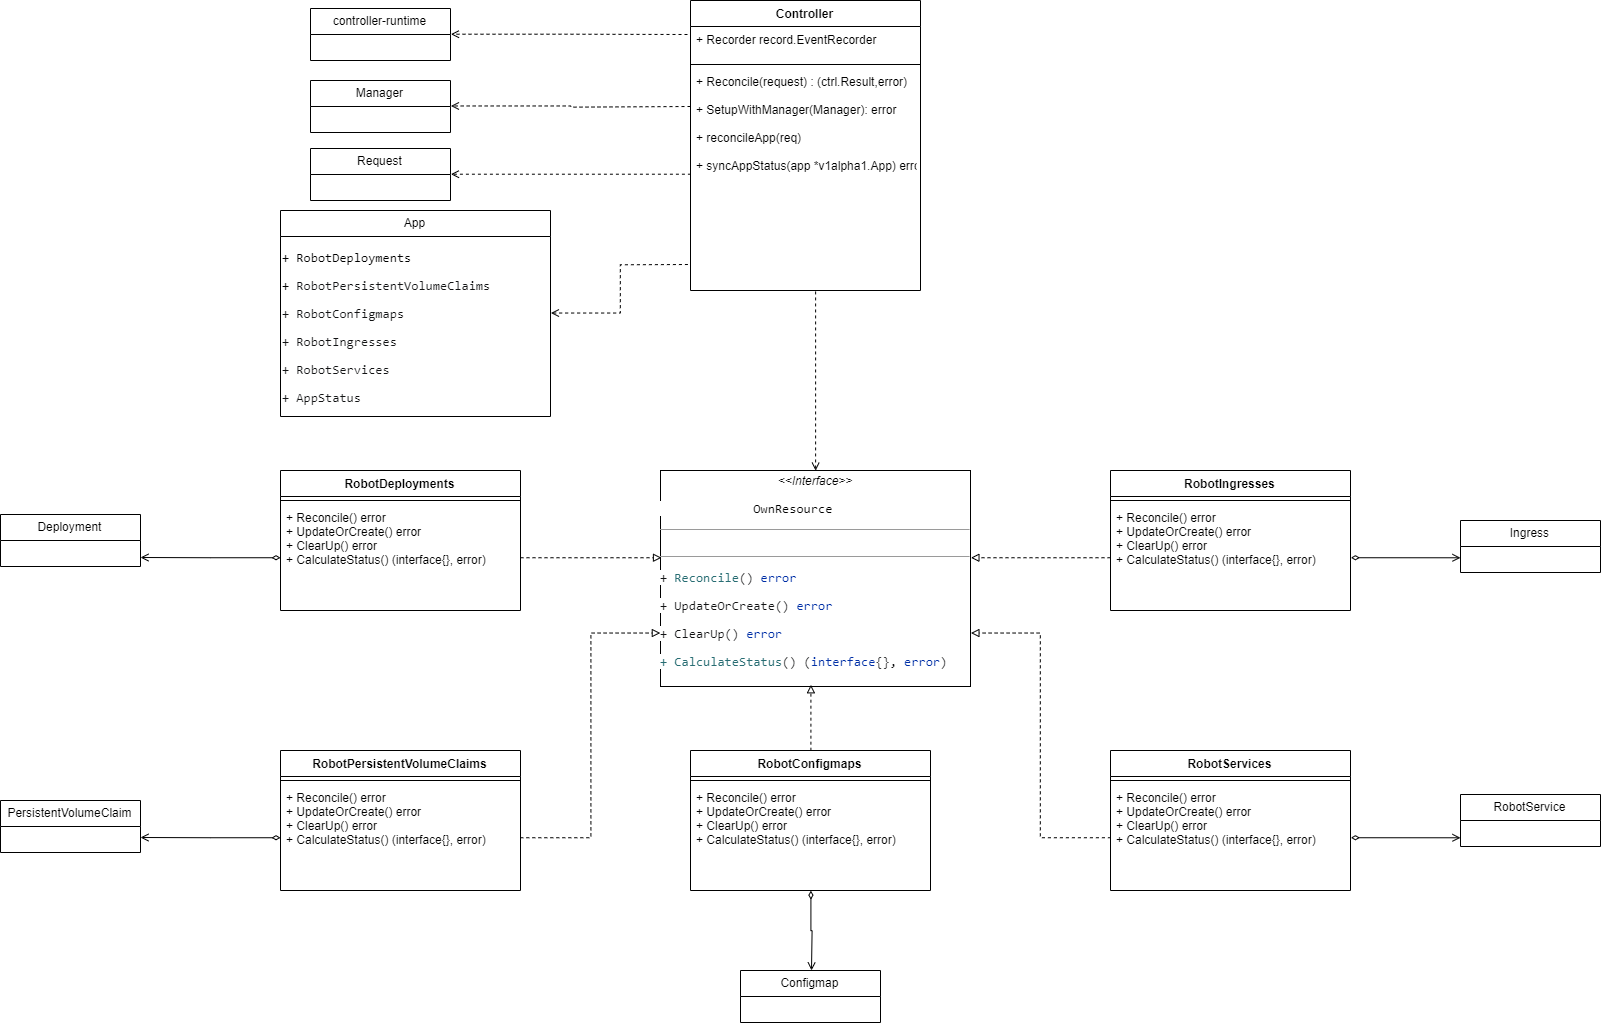

The diagram above was exported from draw.io. Its source (the exported page's mxGraphModel, read from the mxfile embedded in the PNG):
<mxGraphModel dx="3139" dy="1311" grid="1" gridSize="10" guides="1" tooltips="1" connect="1" arrows="1" fold="1" page="1" pageScale="1" pageWidth="827" pageHeight="1169" math="0" shadow="0">
  <root>
    <mxCell id="0" />
    <mxCell id="1" parent="0" />
    <mxCell id="ssbB4SzMlHM-vfrWjAUU-6" value="Controller" style="swimlane;fontStyle=1;align=center;verticalAlign=top;childLayout=stackLayout;horizontal=1;startSize=26;horizontalStack=0;resizeParent=1;resizeParentMax=0;resizeLast=0;collapsible=1;marginBottom=0;" vertex="1" parent="1">
      <mxGeometry x="430" y="60" width="230" height="290" as="geometry" />
    </mxCell>
    <mxCell id="ssbB4SzMlHM-vfrWjAUU-7" value="+ Recorder record.EventRecorder&#10;" style="text;strokeColor=none;fillColor=none;align=left;verticalAlign=top;spacingLeft=4;spacingRight=4;overflow=hidden;rotatable=0;points=[[0,0.5],[1,0.5]];portConstraint=eastwest;" vertex="1" parent="ssbB4SzMlHM-vfrWjAUU-6">
      <mxGeometry y="26" width="230" height="34" as="geometry" />
    </mxCell>
    <mxCell id="ssbB4SzMlHM-vfrWjAUU-8" value="" style="line;strokeWidth=1;fillColor=none;align=left;verticalAlign=middle;spacingTop=-1;spacingLeft=3;spacingRight=3;rotatable=0;labelPosition=right;points=[];portConstraint=eastwest;" vertex="1" parent="ssbB4SzMlHM-vfrWjAUU-6">
      <mxGeometry y="60" width="230" height="8" as="geometry" />
    </mxCell>
    <mxCell id="ssbB4SzMlHM-vfrWjAUU-9" value="+ Reconcile(request) : (ctrl.Result,error)&#10;&#10;+ SetupWithManager(Manager): error&#10;&#10;+ reconcileApp(req)&#10;&#10;+ syncAppStatus(app *v1alpha1.App) error&#10; " style="text;strokeColor=none;fillColor=none;align=left;verticalAlign=top;spacingLeft=4;spacingRight=4;overflow=hidden;rotatable=0;points=[[0,0.5],[1,0.5]];portConstraint=eastwest;" vertex="1" parent="ssbB4SzMlHM-vfrWjAUU-6">
      <mxGeometry y="68" width="230" height="222" as="geometry" />
    </mxCell>
    <mxCell id="ssbB4SzMlHM-vfrWjAUU-10" value="controller-runtime" style="swimlane;fontStyle=0;childLayout=stackLayout;horizontal=1;startSize=26;fillColor=none;horizontalStack=0;resizeParent=1;resizeParentMax=0;resizeLast=0;collapsible=1;marginBottom=0;" vertex="1" parent="1">
      <mxGeometry x="50" y="68" width="140" height="52" as="geometry" />
    </mxCell>
    <mxCell id="ssbB4SzMlHM-vfrWjAUU-15" style="edgeStyle=orthogonalEdgeStyle;rounded=0;orthogonalLoop=1;jettySize=auto;html=1;entryX=1;entryY=0.5;entryDx=0;entryDy=0;dashed=1;endArrow=open;endFill=0;" edge="1" parent="1" target="ssbB4SzMlHM-vfrWjAUU-10">
      <mxGeometry relative="1" as="geometry">
        <mxPoint x="427" y="94" as="sourcePoint" />
      </mxGeometry>
    </mxCell>
    <mxCell id="ssbB4SzMlHM-vfrWjAUU-16" value="Manager" style="swimlane;fontStyle=0;childLayout=stackLayout;horizontal=1;startSize=26;fillColor=none;horizontalStack=0;resizeParent=1;resizeParentMax=0;resizeLast=0;collapsible=1;marginBottom=0;" vertex="1" parent="1">
      <mxGeometry x="50" y="140" width="140" height="52" as="geometry" />
    </mxCell>
    <mxCell id="ssbB4SzMlHM-vfrWjAUU-18" style="edgeStyle=orthogonalEdgeStyle;rounded=0;orthogonalLoop=1;jettySize=auto;html=1;entryX=1;entryY=0.5;entryDx=0;entryDy=0;dashed=1;endArrow=open;endFill=0;" edge="1" parent="1" target="ssbB4SzMlHM-vfrWjAUU-16">
      <mxGeometry relative="1" as="geometry">
        <mxPoint x="430" y="166" as="sourcePoint" />
      </mxGeometry>
    </mxCell>
    <mxCell id="ssbB4SzMlHM-vfrWjAUU-20" value="Request" style="swimlane;fontStyle=0;childLayout=stackLayout;horizontal=1;startSize=26;fillColor=none;horizontalStack=0;resizeParent=1;resizeParentMax=0;resizeLast=0;collapsible=1;marginBottom=0;" vertex="1" parent="1">
      <mxGeometry x="50" y="208" width="140" height="52" as="geometry" />
    </mxCell>
    <mxCell id="ssbB4SzMlHM-vfrWjAUU-21" style="edgeStyle=orthogonalEdgeStyle;rounded=0;orthogonalLoop=1;jettySize=auto;html=1;exitX=0;exitY=0.477;exitDx=0;exitDy=0;entryX=1;entryY=0.5;entryDx=0;entryDy=0;exitPerimeter=0;dashed=1;endArrow=open;endFill=0;" edge="1" parent="1" source="ssbB4SzMlHM-vfrWjAUU-9" target="ssbB4SzMlHM-vfrWjAUU-20">
      <mxGeometry relative="1" as="geometry" />
    </mxCell>
    <mxCell id="ssbB4SzMlHM-vfrWjAUU-23" value="RobotDeployments" style="swimlane;fontStyle=1;align=center;verticalAlign=top;childLayout=stackLayout;horizontal=1;startSize=26;horizontalStack=0;resizeParent=1;resizeParentMax=0;resizeLast=0;collapsible=1;marginBottom=0;" vertex="1" parent="1">
      <mxGeometry x="20" y="530" width="240" height="140" as="geometry" />
    </mxCell>
    <mxCell id="ssbB4SzMlHM-vfrWjAUU-25" value="" style="line;strokeWidth=1;fillColor=none;align=left;verticalAlign=middle;spacingTop=-1;spacingLeft=3;spacingRight=3;rotatable=0;labelPosition=right;points=[];portConstraint=eastwest;" vertex="1" parent="ssbB4SzMlHM-vfrWjAUU-23">
      <mxGeometry y="26" width="240" height="8" as="geometry" />
    </mxCell>
    <mxCell id="ssbB4SzMlHM-vfrWjAUU-26" value="+ Reconcile() error&#10;+ UpdateOrCreate() error&#10;+ ClearUp() error&#10;+ CalculateStatus() (interface{}, error)" style="text;strokeColor=none;fillColor=none;align=left;verticalAlign=top;spacingLeft=4;spacingRight=4;overflow=hidden;rotatable=0;points=[[0,0.5],[1,0.5]];portConstraint=eastwest;" vertex="1" parent="ssbB4SzMlHM-vfrWjAUU-23">
      <mxGeometry y="34" width="240" height="106" as="geometry" />
    </mxCell>
    <mxCell id="ssbB4SzMlHM-vfrWjAUU-85" style="edgeStyle=orthogonalEdgeStyle;rounded=0;orthogonalLoop=1;jettySize=auto;html=1;exitX=0.5;exitY=0;exitDx=0;exitDy=0;entryX=0.546;entryY=0.999;entryDx=0;entryDy=0;entryPerimeter=0;startArrow=open;startFill=0;endArrow=none;endFill=0;dashed=1;" edge="1" parent="1" source="ssbB4SzMlHM-vfrWjAUU-51" target="ssbB4SzMlHM-vfrWjAUU-9">
      <mxGeometry relative="1" as="geometry" />
    </mxCell>
    <mxCell id="ssbB4SzMlHM-vfrWjAUU-51" value="&lt;p style=&quot;margin: 0px ; margin-top: 4px ; text-align: center&quot;&gt;&lt;i&gt;&amp;lt;&amp;lt;Interface&amp;gt;&amp;gt;&lt;/i&gt;&lt;br&gt;&lt;/p&gt;&lt;pre style=&quot;font-size: 9.8pt ; background-color: rgb(255 , 255 , 255) ; color: rgb(18 , 19 , 20) ; font-family: &amp;#34;consolas&amp;#34;&quot;&gt;&lt;span style=&quot;color: rgb(0 , 0 , 0)&quot;&gt;             OwnResource&lt;/span&gt;&lt;/pre&gt;&lt;hr size=&quot;1&quot;&gt;&lt;p style=&quot;margin: 0px ; margin-left: 4px&quot;&gt;&lt;br&gt;&lt;/p&gt;&lt;hr size=&quot;1&quot;&gt;&lt;pre style=&quot;font-size: 9.8pt ; background-color: rgb(255 , 255 , 255) ; color: rgb(18 , 19 , 20) ; font-family: &amp;#34;consolas&amp;#34;&quot;&gt;+&amp;nbsp;&lt;span style=&quot;font-size: 9.8pt ; white-space: nowrap ; color: rgb(40 , 109 , 115)&quot;&gt;Reconcile&lt;/span&gt;&lt;span style=&quot;font-size: 9.8pt ; white-space: nowrap&quot;&gt;()&amp;nbsp;&lt;/span&gt;&lt;span style=&quot;font-size: 9.8pt ; white-space: nowrap ; color: rgb(0 , 47 , 166)&quot;&gt;error&lt;/span&gt;&lt;/pre&gt;&lt;pre style=&quot;font-size: 9.8pt ; background-color: rgb(255 , 255 , 255) ; color: rgb(18 , 19 , 20) ; font-family: &amp;#34;consolas&amp;#34;&quot;&gt;+ UpdateOrCreate&lt;span style=&quot;font-size: 9.8pt ; white-space: nowrap&quot;&gt;()&amp;nbsp;&lt;/span&gt;&lt;span style=&quot;font-size: 9.8pt ; white-space: nowrap ; color: rgb(0 , 47 , 166)&quot;&gt;error&lt;/span&gt;&lt;/pre&gt;&lt;pre style=&quot;font-size: 9.8pt ; background-color: rgb(255 , 255 , 255) ; color: rgb(18 , 19 , 20) ; font-family: &amp;#34;consolas&amp;#34;&quot;&gt;+ ClearUp&lt;span style=&quot;font-size: 9.8pt ; white-space: nowrap&quot;&gt;()&amp;nbsp;&lt;/span&gt;&lt;span style=&quot;font-size: 9.8pt ; white-space: nowrap ; color: rgb(0 , 47 , 166)&quot;&gt;error&lt;/span&gt;&lt;/pre&gt;&lt;pre style=&quot;font-size: 9.8pt ; background-color: rgb(255 , 255 , 255) ; color: rgb(18 , 19 , 20) ; font-family: &amp;#34;consolas&amp;#34;&quot;&gt;&lt;span style=&quot;color: rgb(40 , 109 , 115)&quot;&gt;+ CalculateStatus&lt;/span&gt;() (&lt;span style=&quot;color: rgb(0 , 47 , 166)&quot;&gt;interface&lt;/span&gt;{}, &lt;span style=&quot;color: rgb(0 , 47 , 166)&quot;&gt;error&lt;/span&gt;)&lt;/pre&gt;" style="verticalAlign=top;align=left;overflow=fill;fontSize=12;fontFamily=Helvetica;html=1;" vertex="1" parent="1">
      <mxGeometry x="400" y="530" width="310" height="216" as="geometry" />
    </mxCell>
    <mxCell id="ssbB4SzMlHM-vfrWjAUU-52" value="RobotPersistentVolumeClaims" style="swimlane;fontStyle=1;align=center;verticalAlign=top;childLayout=stackLayout;horizontal=1;startSize=26;horizontalStack=0;resizeParent=1;resizeParentMax=0;resizeLast=0;collapsible=1;marginBottom=0;" vertex="1" parent="1">
      <mxGeometry x="20" y="810" width="240" height="140" as="geometry" />
    </mxCell>
    <mxCell id="ssbB4SzMlHM-vfrWjAUU-53" value="" style="line;strokeWidth=1;fillColor=none;align=left;verticalAlign=middle;spacingTop=-1;spacingLeft=3;spacingRight=3;rotatable=0;labelPosition=right;points=[];portConstraint=eastwest;" vertex="1" parent="ssbB4SzMlHM-vfrWjAUU-52">
      <mxGeometry y="26" width="240" height="8" as="geometry" />
    </mxCell>
    <mxCell id="ssbB4SzMlHM-vfrWjAUU-54" value="+ Reconcile() error&#10;+ UpdateOrCreate() error&#10;+ ClearUp() error&#10;+ CalculateStatus() (interface{}, error)" style="text;strokeColor=none;fillColor=none;align=left;verticalAlign=top;spacingLeft=4;spacingRight=4;overflow=hidden;rotatable=0;points=[[0,0.5],[1,0.5]];portConstraint=eastwest;" vertex="1" parent="ssbB4SzMlHM-vfrWjAUU-52">
      <mxGeometry y="34" width="240" height="106" as="geometry" />
    </mxCell>
    <mxCell id="ssbB4SzMlHM-vfrWjAUU-68" style="edgeStyle=orthogonalEdgeStyle;rounded=0;orthogonalLoop=1;jettySize=auto;html=1;exitX=0.5;exitY=0;exitDx=0;exitDy=0;entryX=0.484;entryY=0.994;entryDx=0;entryDy=0;entryPerimeter=0;endArrow=block;endFill=0;dashed=1;" edge="1" parent="1" source="ssbB4SzMlHM-vfrWjAUU-55" target="ssbB4SzMlHM-vfrWjAUU-51">
      <mxGeometry relative="1" as="geometry" />
    </mxCell>
    <mxCell id="ssbB4SzMlHM-vfrWjAUU-55" value="RobotConfigmaps" style="swimlane;fontStyle=1;align=center;verticalAlign=top;childLayout=stackLayout;horizontal=1;startSize=26;horizontalStack=0;resizeParent=1;resizeParentMax=0;resizeLast=0;collapsible=1;marginBottom=0;" vertex="1" parent="1">
      <mxGeometry x="430" y="810" width="240" height="140" as="geometry" />
    </mxCell>
    <mxCell id="ssbB4SzMlHM-vfrWjAUU-56" value="" style="line;strokeWidth=1;fillColor=none;align=left;verticalAlign=middle;spacingTop=-1;spacingLeft=3;spacingRight=3;rotatable=0;labelPosition=right;points=[];portConstraint=eastwest;" vertex="1" parent="ssbB4SzMlHM-vfrWjAUU-55">
      <mxGeometry y="26" width="240" height="8" as="geometry" />
    </mxCell>
    <mxCell id="ssbB4SzMlHM-vfrWjAUU-57" value="+ Reconcile() error&#10;+ UpdateOrCreate() error&#10;+ ClearUp() error&#10;+ CalculateStatus() (interface{}, error)" style="text;strokeColor=none;fillColor=none;align=left;verticalAlign=top;spacingLeft=4;spacingRight=4;overflow=hidden;rotatable=0;points=[[0,0.5],[1,0.5]];portConstraint=eastwest;" vertex="1" parent="ssbB4SzMlHM-vfrWjAUU-55">
      <mxGeometry y="34" width="240" height="106" as="geometry" />
    </mxCell>
    <mxCell id="ssbB4SzMlHM-vfrWjAUU-58" value="RobotIngresses" style="swimlane;fontStyle=1;align=center;verticalAlign=top;childLayout=stackLayout;horizontal=1;startSize=26;horizontalStack=0;resizeParent=1;resizeParentMax=0;resizeLast=0;collapsible=1;marginBottom=0;" vertex="1" parent="1">
      <mxGeometry x="850" y="530" width="240" height="140" as="geometry" />
    </mxCell>
    <mxCell id="ssbB4SzMlHM-vfrWjAUU-59" value="" style="line;strokeWidth=1;fillColor=none;align=left;verticalAlign=middle;spacingTop=-1;spacingLeft=3;spacingRight=3;rotatable=0;labelPosition=right;points=[];portConstraint=eastwest;" vertex="1" parent="ssbB4SzMlHM-vfrWjAUU-58">
      <mxGeometry y="26" width="240" height="8" as="geometry" />
    </mxCell>
    <mxCell id="ssbB4SzMlHM-vfrWjAUU-60" value="+ Reconcile() error&#10;+ UpdateOrCreate() error&#10;+ ClearUp() error&#10;+ CalculateStatus() (interface{}, error)" style="text;strokeColor=none;fillColor=none;align=left;verticalAlign=top;spacingLeft=4;spacingRight=4;overflow=hidden;rotatable=0;points=[[0,0.5],[1,0.5]];portConstraint=eastwest;" vertex="1" parent="ssbB4SzMlHM-vfrWjAUU-58">
      <mxGeometry y="34" width="240" height="106" as="geometry" />
    </mxCell>
    <mxCell id="ssbB4SzMlHM-vfrWjAUU-61" value="RobotServices" style="swimlane;fontStyle=1;align=center;verticalAlign=top;childLayout=stackLayout;horizontal=1;startSize=26;horizontalStack=0;resizeParent=1;resizeParentMax=0;resizeLast=0;collapsible=1;marginBottom=0;" vertex="1" parent="1">
      <mxGeometry x="850" y="810" width="240" height="140" as="geometry" />
    </mxCell>
    <mxCell id="ssbB4SzMlHM-vfrWjAUU-62" value="" style="line;strokeWidth=1;fillColor=none;align=left;verticalAlign=middle;spacingTop=-1;spacingLeft=3;spacingRight=3;rotatable=0;labelPosition=right;points=[];portConstraint=eastwest;" vertex="1" parent="ssbB4SzMlHM-vfrWjAUU-61">
      <mxGeometry y="26" width="240" height="8" as="geometry" />
    </mxCell>
    <mxCell id="ssbB4SzMlHM-vfrWjAUU-63" value="+ Reconcile() error&#10;+ UpdateOrCreate() error&#10;+ ClearUp() error&#10;+ CalculateStatus() (interface{}, error)" style="text;strokeColor=none;fillColor=none;align=left;verticalAlign=top;spacingLeft=4;spacingRight=4;overflow=hidden;rotatable=0;points=[[0,0.5],[1,0.5]];portConstraint=eastwest;" vertex="1" parent="ssbB4SzMlHM-vfrWjAUU-61">
      <mxGeometry y="34" width="240" height="106" as="geometry" />
    </mxCell>
    <mxCell id="ssbB4SzMlHM-vfrWjAUU-64" style="edgeStyle=orthogonalEdgeStyle;rounded=0;orthogonalLoop=1;jettySize=auto;html=1;endArrow=block;endFill=0;entryX=0.003;entryY=0.404;entryDx=0;entryDy=0;entryPerimeter=0;dashed=1;" edge="1" parent="1" source="ssbB4SzMlHM-vfrWjAUU-26" target="ssbB4SzMlHM-vfrWjAUU-51">
      <mxGeometry relative="1" as="geometry" />
    </mxCell>
    <mxCell id="ssbB4SzMlHM-vfrWjAUU-65" style="edgeStyle=orthogonalEdgeStyle;rounded=0;orthogonalLoop=1;jettySize=auto;html=1;exitX=1;exitY=0.5;exitDx=0;exitDy=0;entryX=0;entryY=0.75;entryDx=0;entryDy=0;endArrow=block;endFill=0;dashed=1;" edge="1" parent="1" source="ssbB4SzMlHM-vfrWjAUU-54" target="ssbB4SzMlHM-vfrWjAUU-51">
      <mxGeometry relative="1" as="geometry" />
    </mxCell>
    <mxCell id="ssbB4SzMlHM-vfrWjAUU-69" style="edgeStyle=orthogonalEdgeStyle;rounded=0;orthogonalLoop=1;jettySize=auto;html=1;entryX=1;entryY=0.403;entryDx=0;entryDy=0;entryPerimeter=0;endArrow=block;endFill=0;dashed=1;" edge="1" parent="1" source="ssbB4SzMlHM-vfrWjAUU-60" target="ssbB4SzMlHM-vfrWjAUU-51">
      <mxGeometry relative="1" as="geometry" />
    </mxCell>
    <mxCell id="ssbB4SzMlHM-vfrWjAUU-70" style="edgeStyle=orthogonalEdgeStyle;rounded=0;orthogonalLoop=1;jettySize=auto;html=1;exitX=0;exitY=0.5;exitDx=0;exitDy=0;entryX=1;entryY=0.75;entryDx=0;entryDy=0;endArrow=block;endFill=0;dashed=1;" edge="1" parent="1" source="ssbB4SzMlHM-vfrWjAUU-63" target="ssbB4SzMlHM-vfrWjAUU-51">
      <mxGeometry relative="1" as="geometry" />
    </mxCell>
    <mxCell id="ssbB4SzMlHM-vfrWjAUU-71" value="Deployment" style="swimlane;fontStyle=0;childLayout=stackLayout;horizontal=1;startSize=26;fillColor=none;horizontalStack=0;resizeParent=1;resizeParentMax=0;resizeLast=0;collapsible=1;marginBottom=0;" vertex="1" parent="1">
      <mxGeometry x="-260" y="574" width="140" height="52" as="geometry" />
    </mxCell>
    <mxCell id="ssbB4SzMlHM-vfrWjAUU-72" value="PersistentVolumeClaim" style="swimlane;fontStyle=0;childLayout=stackLayout;horizontal=1;startSize=26;fillColor=none;horizontalStack=0;resizeParent=1;resizeParentMax=0;resizeLast=0;collapsible=1;marginBottom=0;" vertex="1" parent="1">
      <mxGeometry x="-260" y="860" width="140" height="52" as="geometry" />
    </mxCell>
    <mxCell id="ssbB4SzMlHM-vfrWjAUU-73" value="Configmap" style="swimlane;fontStyle=0;childLayout=stackLayout;horizontal=1;startSize=26;fillColor=none;horizontalStack=0;resizeParent=1;resizeParentMax=0;resizeLast=0;collapsible=1;marginBottom=0;" vertex="1" parent="1">
      <mxGeometry x="480" y="1030" width="140" height="52" as="geometry" />
    </mxCell>
    <mxCell id="ssbB4SzMlHM-vfrWjAUU-74" value="RobotService" style="swimlane;fontStyle=0;childLayout=stackLayout;horizontal=1;startSize=26;fillColor=none;horizontalStack=0;resizeParent=1;resizeParentMax=0;resizeLast=0;collapsible=1;marginBottom=0;" vertex="1" parent="1">
      <mxGeometry x="1200" y="854" width="140" height="52" as="geometry" />
    </mxCell>
    <mxCell id="ssbB4SzMlHM-vfrWjAUU-75" value="Ingress" style="swimlane;fontStyle=0;childLayout=stackLayout;horizontal=1;startSize=26;fillColor=none;horizontalStack=0;resizeParent=1;resizeParentMax=0;resizeLast=0;collapsible=1;marginBottom=0;" vertex="1" parent="1">
      <mxGeometry x="1200" y="580" width="140" height="52" as="geometry" />
    </mxCell>
    <mxCell id="ssbB4SzMlHM-vfrWjAUU-76" style="edgeStyle=orthogonalEdgeStyle;rounded=0;orthogonalLoop=1;jettySize=auto;html=1;exitX=1;exitY=0.5;exitDx=0;exitDy=0;endArrow=open;endFill=0;startArrow=diamondThin;startFill=0;" edge="1" parent="1" source="ssbB4SzMlHM-vfrWjAUU-60">
      <mxGeometry relative="1" as="geometry">
        <mxPoint x="1200" y="617.2857142857142" as="targetPoint" />
      </mxGeometry>
    </mxCell>
    <mxCell id="ssbB4SzMlHM-vfrWjAUU-77" style="edgeStyle=orthogonalEdgeStyle;rounded=0;orthogonalLoop=1;jettySize=auto;html=1;exitX=1;exitY=0.5;exitDx=0;exitDy=0;startArrow=diamondThin;startFill=0;endArrow=open;endFill=0;" edge="1" parent="1" source="ssbB4SzMlHM-vfrWjAUU-63">
      <mxGeometry relative="1" as="geometry">
        <mxPoint x="1200" y="897.2857142857142" as="targetPoint" />
      </mxGeometry>
    </mxCell>
    <mxCell id="ssbB4SzMlHM-vfrWjAUU-80" style="edgeStyle=orthogonalEdgeStyle;rounded=0;orthogonalLoop=1;jettySize=auto;html=1;startArrow=diamondThin;startFill=0;endArrow=open;endFill=0;exitX=0.504;exitY=1.002;exitDx=0;exitDy=0;exitPerimeter=0;" edge="1" parent="1" source="ssbB4SzMlHM-vfrWjAUU-57">
      <mxGeometry relative="1" as="geometry">
        <mxPoint x="551" y="1030" as="targetPoint" />
      </mxGeometry>
    </mxCell>
    <mxCell id="ssbB4SzMlHM-vfrWjAUU-81" style="edgeStyle=orthogonalEdgeStyle;rounded=0;orthogonalLoop=1;jettySize=auto;html=1;startArrow=diamondThin;startFill=0;endArrow=open;endFill=0;" edge="1" parent="1" source="ssbB4SzMlHM-vfrWjAUU-54">
      <mxGeometry relative="1" as="geometry">
        <mxPoint x="-120" y="897" as="targetPoint" />
      </mxGeometry>
    </mxCell>
    <mxCell id="ssbB4SzMlHM-vfrWjAUU-84" style="edgeStyle=orthogonalEdgeStyle;rounded=0;orthogonalLoop=1;jettySize=auto;html=1;startArrow=diamondThin;startFill=0;endArrow=open;endFill=0;" edge="1" parent="1" source="ssbB4SzMlHM-vfrWjAUU-26">
      <mxGeometry relative="1" as="geometry">
        <mxPoint x="-120" y="617" as="targetPoint" />
      </mxGeometry>
    </mxCell>
    <mxCell id="ssbB4SzMlHM-vfrWjAUU-87" style="edgeStyle=orthogonalEdgeStyle;rounded=0;orthogonalLoop=1;jettySize=auto;html=1;exitX=1;exitY=0.5;exitDx=0;exitDy=0;dashed=1;startArrow=open;startFill=0;endArrow=none;endFill=0;" edge="1" parent="1" source="ssbB4SzMlHM-vfrWjAUU-86">
      <mxGeometry relative="1" as="geometry">
        <mxPoint x="430" y="324" as="targetPoint" />
      </mxGeometry>
    </mxCell>
    <mxCell id="ssbB4SzMlHM-vfrWjAUU-86" value="App" style="swimlane;fontStyle=0;childLayout=stackLayout;horizontal=1;startSize=26;fillColor=none;horizontalStack=0;resizeParent=1;resizeParentMax=0;resizeLast=0;collapsible=1;marginBottom=0;" vertex="1" parent="1">
      <mxGeometry x="20" y="270" width="270" height="206" as="geometry" />
    </mxCell>
    <mxCell id="ssbB4SzMlHM-vfrWjAUU-93" value="&lt;pre style=&quot;background-color: #ffffff ; color: #121314 ; font-family: &amp;#34;consolas&amp;#34; ; font-size: 9.8pt&quot;&gt;&lt;span style=&quot;color: #000000&quot;&gt;+ RobotDeployments&lt;/span&gt;&lt;/pre&gt;&lt;pre style=&quot;background-color: #ffffff ; color: #121314 ; font-family: &amp;#34;consolas&amp;#34; ; font-size: 9.8pt&quot;&gt;&lt;span style=&quot;color: #000000&quot;&gt;+ &lt;/span&gt;RobotPersistentVolumeClaims&lt;/pre&gt;&lt;pre style=&quot;background-color: #ffffff ; color: #121314 ; font-family: &amp;#34;consolas&amp;#34; ; font-size: 9.8pt&quot;&gt;+ RobotConfigmaps&lt;/pre&gt;&lt;pre style=&quot;background-color: #ffffff ; color: #121314 ; font-family: &amp;#34;consolas&amp;#34; ; font-size: 9.8pt&quot;&gt;+ RobotIngresses&lt;/pre&gt;&lt;pre style=&quot;background-color: #ffffff ; color: #121314 ; font-family: &amp;#34;consolas&amp;#34; ; font-size: 9.8pt&quot;&gt;+ RobotServices&lt;/pre&gt;&lt;pre style=&quot;background-color: #ffffff ; color: #121314 ; font-family: &amp;#34;consolas&amp;#34; ; font-size: 9.8pt&quot;&gt;+ AppStatus&lt;/pre&gt;" style="text;html=1;align=left;verticalAlign=middle;resizable=0;points=[];autosize=1;" vertex="1" parent="ssbB4SzMlHM-vfrWjAUU-86">
      <mxGeometry y="26" width="270" height="180" as="geometry" />
    </mxCell>
  </root>
</mxGraphModel>